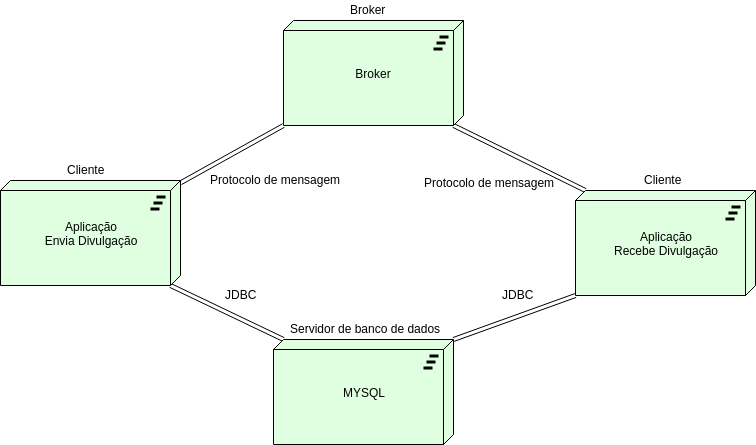

The diagram above was exported from draw.io. Its source (the exported page's mxGraphModel, read from the mxfile embedded in the PNG):
<mxGraphModel dx="1041" dy="1684" grid="1" gridSize="10" guides="1" tooltips="1" connect="1" arrows="1" fold="1" page="1" pageScale="1" pageWidth="827" pageHeight="1169" math="0" shadow="0">
  <root>
    <mxCell id="0" />
    <mxCell id="1" parent="0" />
    <mxCell id="npq66MdbiBFvOdr082di-7" style="edgeStyle=none;shape=link;rounded=0;orthogonalLoop=1;jettySize=auto;html=1;entryX=0;entryY=0;entryDx=10;entryDy=0;entryPerimeter=0;exitX=1;exitY=1;exitDx=-10;exitDy=0;exitPerimeter=0;" parent="1" source="HlEVQCR_mb8WELuY89qg-1" target="npq66MdbiBFvOdr082di-4" edge="1">
      <mxGeometry relative="1" as="geometry" />
    </mxCell>
    <mxCell id="46API5MzAuG_3GJO0e04-2" style="edgeStyle=none;shape=link;rounded=0;orthogonalLoop=1;jettySize=auto;html=1;entryX=0;entryY=1;entryDx=0;entryDy=0;entryPerimeter=0;" edge="1" parent="1" source="HlEVQCR_mb8WELuY89qg-1" target="46API5MzAuG_3GJO0e04-1">
      <mxGeometry relative="1" as="geometry" />
    </mxCell>
    <mxCell id="HlEVQCR_mb8WELuY89qg-1" value="Aplicação&lt;br&gt;Envia Divulgação" style="html=1;outlineConnect=0;whiteSpace=wrap;fillColor=#E0FFE0;strokeColor=#000000;shape=mxgraph.archimate3.tech;techType=plateau;" parent="1" vertex="1">
      <mxGeometry x="140" y="100" width="180" height="105" as="geometry" />
    </mxCell>
    <mxCell id="npq66MdbiBFvOdr082di-3" value="&lt;span style=&quot;text-align: center ; white-space: normal&quot;&gt;Cliente&lt;/span&gt;" style="text;html=1;resizable=0;points=[];autosize=1;align=left;verticalAlign=top;spacingTop=-4;" parent="1" vertex="1">
      <mxGeometry x="205" y="80" width="50" height="20" as="geometry" />
    </mxCell>
    <mxCell id="npq66MdbiBFvOdr082di-4" value="MYSQL" style="html=1;outlineConnect=0;whiteSpace=wrap;fillColor=#E0FFE0;strokeColor=#000000;shape=mxgraph.archimate3.tech;techType=plateau;" parent="1" vertex="1">
      <mxGeometry x="413" y="259" width="180" height="105" as="geometry" />
    </mxCell>
    <mxCell id="npq66MdbiBFvOdr082di-5" value="Servidor de banco de dados" style="text;html=1;resizable=0;points=[];autosize=1;align=left;verticalAlign=top;spacingTop=-4;" parent="1" vertex="1">
      <mxGeometry x="428" y="239" width="170" height="20" as="geometry" />
    </mxCell>
    <mxCell id="npq66MdbiBFvOdr082di-8" value="JDBC" style="text;html=1;resizable=0;points=[];autosize=1;align=left;verticalAlign=top;spacingTop=-4;" parent="1" vertex="1">
      <mxGeometry x="363" y="205" width="50" height="20" as="geometry" />
    </mxCell>
    <mxCell id="46API5MzAuG_3GJO0e04-5" style="edgeStyle=none;shape=link;rounded=0;orthogonalLoop=1;jettySize=auto;html=1;entryX=0;entryY=0;entryDx=10;entryDy=0;entryPerimeter=0;exitX=1;exitY=1;exitDx=-10;exitDy=0;exitPerimeter=0;" edge="1" parent="1" source="46API5MzAuG_3GJO0e04-1" target="46API5MzAuG_3GJO0e04-4">
      <mxGeometry relative="1" as="geometry" />
    </mxCell>
    <mxCell id="46API5MzAuG_3GJO0e04-1" value="Broker" style="html=1;outlineConnect=0;whiteSpace=wrap;fillColor=#E0FFE0;strokeColor=#000000;shape=mxgraph.archimate3.tech;techType=plateau;" vertex="1" parent="1">
      <mxGeometry x="423" y="-60" width="180" height="105" as="geometry" />
    </mxCell>
    <mxCell id="46API5MzAuG_3GJO0e04-3" value="Protocolo de mensagem" style="text;html=1;resizable=0;points=[];autosize=1;align=left;verticalAlign=top;spacingTop=-4;" vertex="1" parent="1">
      <mxGeometry x="348" y="90" width="150" height="20" as="geometry" />
    </mxCell>
    <mxCell id="46API5MzAuG_3GJO0e04-9" style="edgeStyle=none;shape=link;rounded=0;orthogonalLoop=1;jettySize=auto;html=1;entryX=1;entryY=0;entryDx=0;entryDy=0;entryPerimeter=0;exitX=0;exitY=1;exitDx=0;exitDy=0;exitPerimeter=0;" edge="1" parent="1" source="46API5MzAuG_3GJO0e04-4" target="npq66MdbiBFvOdr082di-4">
      <mxGeometry relative="1" as="geometry" />
    </mxCell>
    <mxCell id="46API5MzAuG_3GJO0e04-4" value="Aplicação&lt;br&gt;Recebe Divulgação" style="html=1;outlineConnect=0;whiteSpace=wrap;fillColor=#E0FFE0;strokeColor=#000000;shape=mxgraph.archimate3.tech;techType=plateau;" vertex="1" parent="1">
      <mxGeometry x="715" y="110" width="180" height="105" as="geometry" />
    </mxCell>
    <mxCell id="46API5MzAuG_3GJO0e04-6" value="Protocolo de mensagem" style="text;html=1;resizable=0;points=[];autosize=1;align=left;verticalAlign=top;spacingTop=-4;" vertex="1" parent="1">
      <mxGeometry x="562" y="93" width="150" height="20" as="geometry" />
    </mxCell>
    <mxCell id="46API5MzAuG_3GJO0e04-8" value="Broker" style="text;html=1;resizable=0;points=[];autosize=1;align=left;verticalAlign=top;spacingTop=-4;" vertex="1" parent="1">
      <mxGeometry x="488" y="-80" width="50" height="20" as="geometry" />
    </mxCell>
    <mxCell id="46API5MzAuG_3GJO0e04-10" value="JDBC" style="text;html=1;resizable=0;points=[];autosize=1;align=left;verticalAlign=top;spacingTop=-4;" vertex="1" parent="1">
      <mxGeometry x="640" y="205" width="50" height="20" as="geometry" />
    </mxCell>
    <mxCell id="46API5MzAuG_3GJO0e04-11" value="Cliente" style="text;html=1;resizable=0;points=[];autosize=1;align=left;verticalAlign=top;spacingTop=-4;" vertex="1" parent="1">
      <mxGeometry x="782" y="90" width="50" height="20" as="geometry" />
    </mxCell>
  </root>
</mxGraphModel>